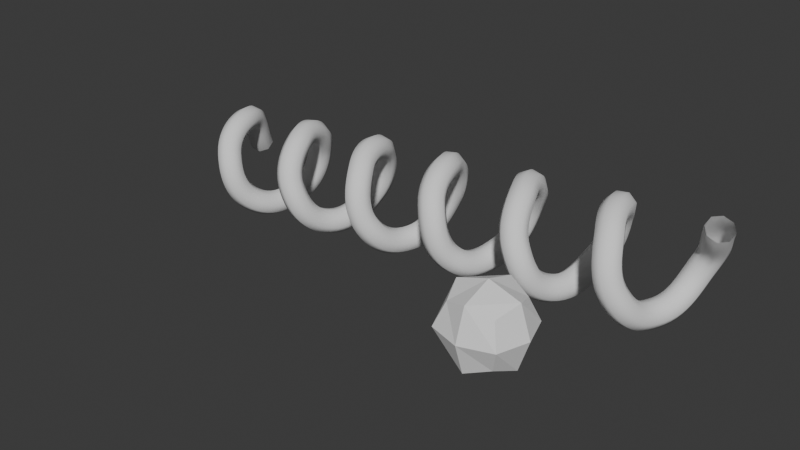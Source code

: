 # Source: Breathfang_s_Nodes.blend  (saved by Blender 4.2.67; exported with 4.5.12 LTS)
import bpy
from mathutils import Matrix  # noqa: F401  (used for matrix-valued properties, if any)

bpy.ops.wm.read_factory_settings(use_empty=True)
scene = bpy.context.scene
scene.name = 'Scene'

# ---- collections
col_collection = bpy.data.collections.new('Collection'); scene.collection.children.link(col_collection)

# ---- node groups
ng_subdivision_surface = bpy.data.node_groups.new('Subdivision Surface', 'GeometryNodeTree')
_s = ng_subdivision_surface.interface.new_socket(name='Output', in_out='OUTPUT', socket_type='NodeSocketGeometry')
_s = ng_subdivision_surface.interface.new_socket(name='Mesh', in_out='INPUT', socket_type='NodeSocketGeometry')
_s = ng_subdivision_surface.interface.new_socket(name='Boundary Smooth', in_out='INPUT', socket_type='NodeSocketMenu')
_s.default_value = 'All'
_s = ng_subdivision_surface.interface.new_socket(name='UV Smooth', in_out='INPUT', socket_type='NodeSocketMenu')
_s.default_value = 'Keep Boundaries'
_s = ng_subdivision_surface.interface.new_socket(name='Subdivisions', in_out='INPUT', socket_type='NodeSocketInt')
_s.default_value = 1
_s.min_value = 0
_s.max_value = 6
_s = ng_subdivision_surface.interface.new_socket(name='Edge Crease', in_out='INPUT', socket_type='NodeSocketFloat')
_s.subtype = 'FACTOR'
_s.min_value = 0.0
_s.max_value = 1.0
_s = ng_subdivision_surface.interface.new_socket(name='Vertex Crease', in_out='INPUT', socket_type='NodeSocketFloat')
_s.subtype = 'FACTOR'
_s.min_value = 0.0
_s.max_value = 1.0
_N = ng_subdivision_surface.nodes; _L = ng_subdivision_surface.links
n0 = _N.new('NodeGroupOutput'); n0.name = 'Group Output'; n0.location = (1001, -19)
n1 = _N.new('NodeGroupInput'); n1.name = 'Group Input'; n1.location = (-785, -86)
n2 = _N.new('GeometryNodeMenuSwitch'); n2.name = 'Menu Switch'; n2.location = (-481, 105)
n2.enum_items.clear()
_it = n2.enum_items.new('All')
_it = n2.enum_items.new('Keep Corners')
n2.enum_definition.enum_definition.enum_definition.enum_definition.data_type = 'INT'
n2.enum_definition.enum_definition.enum_definition.data_type = 'INT'
n2.enum_definition.enum_definition.data_type = 'INT'
n2.enum_definition.data_type = 'INT'
n2.data_type = 'INT'
n2.inputs[1].default_value = 0
n2.inputs[2].default_value = 1
n3 = _N.new('GeometryNodeSubdivisionSurface'); n3.name = 'Subdivision Surface.001'; n3.location = (-121, 86)
n3.inputs[4].default_value = False
n4 = _N.new('GeometryNodeSubdivisionSurface'); n4.name = 'Subdivision Surface.002'; n4.location = (-121, -142)
n4.boundary_smooth = 'PRESERVE_CORNERS'
n4.inputs[4].default_value = False
n5 = _N.new('NodeReroute'); n5.name = 'Reroute'; n5.location = (-204, -153)
n5.width = 16
n5.socket_idname = 'NodeSocketInt'
n6 = _N.new('NodeReroute'); n6.name = 'Reroute.001'; n6.location = (-240, -110)
n6.width = 16
n6.socket_idname = 'NodeSocketGeometry'
n7 = _N.new('NodeReroute'); n7.name = 'Reroute.002'; n7.location = (-221, -172)
n7.width = 16
n7.socket_idname = 'NodeSocketFloatFactor'
n8 = _N.new('NodeReroute'); n8.name = 'Reroute.003'; n8.location = (-206, -204)
n8.width = 16
n8.socket_idname = 'NodeSocketFloatFactor'
n9 = _N.new('GeometryNodeSubdivisionSurface'); n9.name = 'Subdivision Surface.003'; n9.location = (-121, 1980)
n9.uv_smooth = 'NONE'
n9.inputs[4].default_value = False
n10 = _N.new('GeometryNodeSubdivisionSurface'); n10.name = 'Subdivision Surface.004'; n10.location = (-121, 1751)
n10.uv_smooth = 'NONE'
n10.boundary_smooth = 'PRESERVE_CORNERS'
n10.inputs[4].default_value = False
n11 = _N.new('GeometryNodeSubdivisionSurface'); n11.name = 'Subdivision Surface.005'; n11.location = (-121, 1504)
n11.uv_smooth = 'PRESERVE_CORNERS'
n11.inputs[4].default_value = False
n12 = _N.new('GeometryNodeSubdivisionSurface'); n12.name = 'Subdivision Surface.006'; n12.location = (-121, 1275)
n12.uv_smooth = 'PRESERVE_CORNERS'
n12.boundary_smooth = 'PRESERVE_CORNERS'
n12.inputs[4].default_value = False
n13 = _N.new('GeometryNodeSubdivisionSurface'); n13.name = 'Subdivision Surface.007'; n13.location = (-121, 997)
n13.uv_smooth = 'PRESERVE_CORNERS_AND_JUNCTIONS'
n13.inputs[4].default_value = False
n14 = _N.new('GeometryNodeSubdivisionSurface'); n14.name = 'Subdivision Surface.008'; n14.location = (-121, 768)
n14.uv_smooth = 'PRESERVE_CORNERS_AND_JUNCTIONS'
n14.boundary_smooth = 'PRESERVE_CORNERS'
n14.inputs[4].default_value = False
n15 = _N.new('GeometryNodeSubdivisionSurface'); n15.name = 'Subdivision Surface.009'; n15.location = (-121, 541)
n15.uv_smooth = 'PRESERVE_CORNERS_JUNCTIONS_AND_CONCAVE'
n15.inputs[4].default_value = False
n16 = _N.new('GeometryNodeSubdivisionSurface'); n16.name = 'Subdivision Surface.010'; n16.location = (-121, 313)
n16.uv_smooth = 'PRESERVE_CORNERS_JUNCTIONS_AND_CONCAVE'
n16.boundary_smooth = 'PRESERVE_CORNERS'
n16.inputs[4].default_value = False
n17 = _N.new('GeometryNodeSubdivisionSurface'); n17.name = 'Subdivision Surface.011'; n17.location = (-121, -357)
n17.uv_smooth = 'SMOOTH_ALL'
n17.inputs[4].default_value = False
n18 = _N.new('GeometryNodeSubdivisionSurface'); n18.name = 'Subdivision Surface.012'; n18.location = (-121, -586)
n18.uv_smooth = 'SMOOTH_ALL'
n18.boundary_smooth = 'PRESERVE_CORNERS'
n18.inputs[4].default_value = False
n19 = _N.new('NodeReroute'); n19.name = 'Reroute.004'; n19.location = (-229, -592)
n19.width = 16
n19.socket_idname = 'NodeSocketInt'
n20 = _N.new('NodeReroute'); n20.name = 'Reroute.005'; n20.location = (-188, -543)
n20.width = 16
n20.socket_idname = 'NodeSocketGeometry'
n21 = _N.new('NodeReroute'); n21.name = 'Reroute.006'; n21.location = (-206, -617)
n21.width = 16
n21.socket_idname = 'NodeSocketFloatFactor'
n22 = _N.new('NodeReroute'); n22.name = 'Reroute.007'; n22.location = (-236, -665)
n22.width = 16
n22.socket_idname = 'NodeSocketFloatFactor'
n23 = _N.new('NodeReroute'); n23.name = 'Reroute.008'; n23.location = (-204, 306)
n23.width = 16
n23.socket_idname = 'NodeSocketInt'
n24 = _N.new('NodeReroute'); n24.name = 'Reroute.009'; n24.location = (-228, 363)
n24.width = 16
n24.socket_idname = 'NodeSocketGeometry'
n25 = _N.new('NodeReroute'); n25.name = 'Reroute.010'; n25.location = (-215, 284)
n25.width = 16
n25.socket_idname = 'NodeSocketFloatFactor'
n26 = _N.new('NodeReroute'); n26.name = 'Reroute.011'; n26.location = (-206, 256)
n26.width = 16
n26.socket_idname = 'NodeSocketFloatFactor'
n27 = _N.new('NodeReroute'); n27.name = 'Reroute.012'; n27.location = (-204, 1756)
n27.width = 16
n27.socket_idname = 'NodeSocketInt'
n28 = _N.new('NodeReroute'); n28.name = 'Reroute.013'; n28.location = (-223, 1808)
n28.width = 16
n28.socket_idname = 'NodeSocketGeometry'
n29 = _N.new('NodeReroute'); n29.name = 'Reroute.014'; n29.location = (-213, 1723)
n29.width = 16
n29.socket_idname = 'NodeSocketFloatFactor'
n30 = _N.new('NodeReroute'); n30.name = 'Reroute.015'; n30.location = (-189, 1645)
n30.width = 16
n30.socket_idname = 'NodeSocketFloatFactor'
n31 = _N.new('NodeReroute'); n31.name = 'Reroute.016'; n31.location = (-204, 1312)
n31.width = 16
n31.socket_idname = 'NodeSocketInt'
n32 = _N.new('NodeReroute'); n32.name = 'Reroute.017'; n32.location = (-223, 1364)
n32.width = 16
n32.socket_idname = 'NodeSocketGeometry'
n33 = _N.new('NodeReroute'); n33.name = 'Reroute.018'; n33.location = (-214, 1284)
n33.width = 16
n33.socket_idname = 'NodeSocketFloatFactor'
n34 = _N.new('NodeReroute'); n34.name = 'Reroute.019'; n34.location = (-195, 1207)
n34.width = 16
n34.socket_idname = 'NodeSocketFloatFactor'
n35 = _N.new('NodeReroute'); n35.name = 'Reroute.020'; n35.location = (-204, 757)
n35.width = 16
n35.socket_idname = 'NodeSocketInt'
n36 = _N.new('NodeReroute'); n36.name = 'Reroute.021'; n36.location = (-223, 811)
n36.width = 16
n36.socket_idname = 'NodeSocketGeometry'
n37 = _N.new('NodeReroute'); n37.name = 'Reroute.022'; n37.location = (-215, 737)
n37.width = 16
n37.socket_idname = 'NodeSocketFloatFactor'
n38 = _N.new('NodeReroute'); n38.name = 'Reroute.023'; n38.location = (-206, 707)
n38.width = 16
n38.socket_idname = 'NodeSocketFloatFactor'
n39 = _N.new('GeometryNodeMenuSwitch'); n39.name = 'Menu Switch.006'; n39.location = (564, 23)
n39.enum_items.clear()
_it = n39.enum_items.new('None')
_it = n39.enum_items.new('Keep Corners')
_it = n39.enum_items.new('Keep Corners, Junctions')
_it = n39.enum_items.new('Keep Corners, Junctions, Concave')
_it = n39.enum_items.new('Keep Boundaries')
_it = n39.enum_items.new('All')
n40 = _N.new('GeometryNodeIndexSwitch'); n40.name = 'Index Switch'; n40.location = (119, -95)
n41 = _N.new('GeometryNodeIndexSwitch'); n41.name = 'Index Switch.001'; n41.location = (132, 432)
n42 = _N.new('GeometryNodeIndexSwitch'); n42.name = 'Index Switch.002'; n42.location = (125, 910)
n43 = _N.new('GeometryNodeIndexSwitch'); n43.name = 'Index Switch.003'; n43.location = (152, 1444)
n44 = _N.new('GeometryNodeIndexSwitch'); n44.name = 'Index Switch.004'; n44.location = (163, 1865)
n45 = _N.new('GeometryNodeIndexSwitch'); n45.name = 'Index Switch.005'; n45.location = (117, -447)
n46 = _N.new('ShaderNodeClamp'); n46.name = 'Clamp'; n46.location = (-146, 86)
n46.inputs[2].default_value = 11.0
n47 = _N.new('ShaderNodeClamp'); n47.name = 'Clamp.001'; n47.location = (-146, -142)
n47.inputs[2].default_value = 11.0
n48 = _N.new('ShaderNodeClamp'); n48.name = 'Clamp.002'; n48.location = (-146, 1980)
n48.inputs[2].default_value = 11.0
n49 = _N.new('ShaderNodeClamp'); n49.name = 'Clamp.003'; n49.location = (-146, 1751)
n49.inputs[2].default_value = 11.0
n50 = _N.new('ShaderNodeClamp'); n50.name = 'Clamp.004'; n50.location = (-146, 1504)
n50.inputs[2].default_value = 11.0
n51 = _N.new('ShaderNodeClamp'); n51.name = 'Clamp.005'; n51.location = (-146, 1275)
n51.inputs[2].default_value = 11.0
n52 = _N.new('ShaderNodeClamp'); n52.name = 'Clamp.006'; n52.location = (-146, 997)
n52.inputs[2].default_value = 11.0
n53 = _N.new('ShaderNodeClamp'); n53.name = 'Clamp.007'; n53.location = (-146, 768)
n53.inputs[2].default_value = 11.0
n54 = _N.new('ShaderNodeClamp'); n54.name = 'Clamp.008'; n54.location = (-146, 541)
n54.inputs[2].default_value = 11.0
n55 = _N.new('ShaderNodeClamp'); n55.name = 'Clamp.009'; n55.location = (-146, 313)
n55.inputs[2].default_value = 11.0
n56 = _N.new('ShaderNodeClamp'); n56.name = 'Clamp.010'; n56.location = (-146, -357)
n56.inputs[2].default_value = 11.0
n57 = _N.new('ShaderNodeClamp'); n57.name = 'Clamp.011'; n57.location = (-146, -586)
n57.inputs[2].default_value = 11.0
_L.new(n1.outputs[1], n2.inputs[0])
_L.new(n6.outputs[0], n3.inputs[0])
_L.new(n6.outputs[0], n4.inputs[0])
_L.new(n1.outputs[3], n5.inputs[0])
_L.new(n1.outputs[0], n6.inputs[0])
_L.new(n7.outputs[0], n3.inputs[2])
_L.new(n7.outputs[0], n4.inputs[2])
_L.new(n8.outputs[0], n4.inputs[3])
_L.new(n8.outputs[0], n3.inputs[3])
_L.new(n1.outputs[4], n7.inputs[0])
_L.new(n1.outputs[5], n8.inputs[0])
_L.new(n24.outputs[0], n15.inputs[0])
_L.new(n24.outputs[0], n16.inputs[0])
_L.new(n5.outputs[0], n23.inputs[0])
_L.new(n23.outputs[0], n35.inputs[0])
_L.new(n35.outputs[0], n31.inputs[0])
_L.new(n36.outputs[0], n13.inputs[0])
_L.new(n36.outputs[0], n14.inputs[0])
_L.new(n32.outputs[0], n11.inputs[0])
_L.new(n32.outputs[0], n12.inputs[0])
_L.new(n36.outputs[0], n32.inputs[0])
_L.new(n24.outputs[0], n36.inputs[0])
_L.new(n6.outputs[0], n24.inputs[0])
_L.new(n32.outputs[0], n28.inputs[0])
_L.new(n28.outputs[0], n9.inputs[0])
_L.new(n28.outputs[0], n10.inputs[0])
_L.new(n31.outputs[0], n27.inputs[0])
_L.new(n7.outputs[0], n21.inputs[0])
_L.new(n21.outputs[0], n18.inputs[2])
_L.new(n7.outputs[0], n25.inputs[0])
_L.new(n25.outputs[0], n16.inputs[2])
_L.new(n25.outputs[0], n37.inputs[0])
_L.new(n37.outputs[0], n14.inputs[2])
_L.new(n37.outputs[0], n33.inputs[0])
_L.new(n33.outputs[0], n11.inputs[2])
_L.new(n33.outputs[0], n12.inputs[2])
_L.new(n33.outputs[0], n29.inputs[0])
_L.new(n29.outputs[0], n9.inputs[2])
_L.new(n29.outputs[0], n10.inputs[2])
_L.new(n20.outputs[0], n17.inputs[0])
_L.new(n20.outputs[0], n18.inputs[0])
_L.new(n5.outputs[0], n19.inputs[0])
_L.new(n6.outputs[0], n20.inputs[0])
_L.new(n8.outputs[0], n22.inputs[0])
_L.new(n21.outputs[0], n17.inputs[2])
_L.new(n22.outputs[0], n17.inputs[3])
_L.new(n22.outputs[0], n18.inputs[3])
_L.new(n26.outputs[0], n16.inputs[3])
_L.new(n26.outputs[0], n15.inputs[3])
_L.new(n25.outputs[0], n15.inputs[2])
_L.new(n8.outputs[0], n26.inputs[0])
_L.new(n26.outputs[0], n38.inputs[0])
_L.new(n38.outputs[0], n14.inputs[3])
_L.new(n38.outputs[0], n13.inputs[3])
_L.new(n37.outputs[0], n13.inputs[2])
_L.new(n38.outputs[0], n34.inputs[0])
_L.new(n34.outputs[0], n12.inputs[3])
_L.new(n34.outputs[0], n11.inputs[3])
_L.new(n34.outputs[0], n30.inputs[0])
_L.new(n30.outputs[0], n10.inputs[3])
_L.new(n30.outputs[0], n9.inputs[3])
_L.new(n4.outputs[0], n40.inputs[2])
_L.new(n3.outputs[0], n40.inputs[1])
_L.new(n2.outputs[0], n40.inputs[0])
_L.new(n16.outputs[0], n41.inputs[2])
_L.new(n15.outputs[0], n41.inputs[1])
_L.new(n14.outputs[0], n42.inputs[2])
_L.new(n13.outputs[0], n42.inputs[1])
_L.new(n12.outputs[0], n43.inputs[2])
_L.new(n11.outputs[0], n43.inputs[1])
_L.new(n10.outputs[0], n44.inputs[2])
_L.new(n9.outputs[0], n44.inputs[1])
_L.new(n44.outputs[0], n39.inputs[1])
_L.new(n43.outputs[0], n39.inputs[2])
_L.new(n42.outputs[0], n39.inputs[3])
_L.new(n41.outputs[0], n39.inputs[4])
_L.new(n40.outputs[0], n39.inputs[5])
_L.new(n17.outputs[0], n45.inputs[1])
_L.new(n18.outputs[0], n45.inputs[2])
_L.new(n45.outputs[0], n39.inputs[6])
_L.new(n2.outputs[0], n45.inputs[0])
_L.new(n2.outputs[0], n41.inputs[0])
_L.new(n2.outputs[0], n42.inputs[0])
_L.new(n2.outputs[0], n43.inputs[0])
_L.new(n2.outputs[0], n44.inputs[0])
_L.new(n39.outputs[0], n0.inputs[0])
_L.new(n1.outputs[2], n39.inputs[0])
_L.new(n46.outputs[0], n3.inputs[1])
_L.new(n47.outputs[0], n4.inputs[1])
_L.new(n48.outputs[0], n9.inputs[1])
_L.new(n49.outputs[0], n10.inputs[1])
_L.new(n50.outputs[0], n11.inputs[1])
_L.new(n51.outputs[0], n12.inputs[1])
_L.new(n52.outputs[0], n13.inputs[1])
_L.new(n53.outputs[0], n14.inputs[1])
_L.new(n54.outputs[0], n15.inputs[1])
_L.new(n55.outputs[0], n16.inputs[1])
_L.new(n56.outputs[0], n17.inputs[1])
_L.new(n57.outputs[0], n18.inputs[1])
n0.is_active_output = True
ng_geosubdivision_surface = bpy.data.node_groups.new('GeoSubdivision Surface', 'GeometryNodeTree')
_s = ng_geosubdivision_surface.interface.new_socket(name='Geometry', in_out='OUTPUT', socket_type='NodeSocketGeometry')
_s = ng_geosubdivision_surface.interface.new_socket(name='Geometry', in_out='INPUT', socket_type='NodeSocketGeometry')
_s = ng_geosubdivision_surface.interface.new_socket(name='Subdivisions', in_out='INPUT', socket_type='NodeSocketInt')
_s.default_value = 1
_s.min_value = 0
_s.max_value = 6
_s = ng_geosubdivision_surface.interface.new_socket(name='Catmull-Clark Factor', in_out='INPUT', socket_type='NodeSocketFloat')
_s.subtype = 'FACTOR'
_s.default_value = 1.0
_s.min_value = 0.0
_s.max_value = 1.0
_s = ng_geosubdivision_surface.interface.new_socket(name='Boundary Smooth', in_out='INPUT', socket_type='NodeSocketMenu')
_s.default_value = 'All'
_s = ng_geosubdivision_surface.interface.new_socket(name='UV Smooth', in_out='INPUT', socket_type='NodeSocketMenu')
_s.default_value = 'Keep Boundaries'
_s = ng_geosubdivision_surface.interface.new_socket(name='Crease Vert Factor', in_out='INPUT', socket_type='NodeSocketFloat')
_s.subtype = 'FACTOR'
_s.default_value = 1.0
_s.min_value = 0.0
_s.max_value = 1.0
_s = ng_geosubdivision_surface.interface.new_socket(name='Crease Edge Factor', in_out='INPUT', socket_type='NodeSocketFloat')
_s.subtype = 'FACTOR'
_s.default_value = 1.0
_s.min_value = 0.0
_s.max_value = 1.0
ng_geosubdivision_surface.is_modifier = True
_N = ng_geosubdivision_surface.nodes; _L = ng_geosubdivision_surface.links
n0 = _N.new('NodeGroupInput'); n0.name = 'Group Input'; n0.location = (-412, 17)
n1 = _N.new('NodeGroupOutput'); n1.name = 'Group Output'; n1.location = (624, -75)
n2 = _N.new('GeometryNodeCaptureAttribute'); n2.name = 'Capture Attribute'; n2.location = (-140, 9)
n2.capture_items.clear()
n3 = _N.new('GeometryNodeInputPosition'); n3.name = 'Position'; n3.location = (-411, -187)
n4 = _N.new('ShaderNodeMix'); n4.name = 'Mix'; n4.location = (126, -232)
n4.data_type = 'VECTOR'
n4.clamp_factor = False
n5 = _N.new('GeometryNodeSetPosition'); n5.name = 'Set Position'; n5.location = (392, -82)
n6 = _N.new('NodeReroute'); n6.name = 'Reroute'; n6.location = (35, 52)
n6.width = 16
n6.socket_idname = 'NodeSocketInt'
n7 = _N.new('NodeReroute'); n7.name = 'Reroute.001'; n7.location = (-166, 46)
n7.width = 16
n7.socket_idname = 'NodeSocketInt'
n8 = _N.new('GeometryNodeGroup'); n8.name = 'Group'; n8.location = (154, 7)
n8.label = 'Subdivision Surface Type'
n8.node_tree = ng_subdivision_surface
n9 = _N.new('GeometryNodeInputNamedAttribute'); n9.name = 'Named Attribute'; n9.location = (29, -39)
n9.label = 'crease_vert'
n9.inputs[0].default_value = 'crease_vert'
n10 = _N.new('GeometryNodeInputNamedAttribute'); n10.name = 'Named Attribute.001'; n10.location = (29, -179)
n10.label = 'crease_edge'
n10.inputs[0].default_value = 'crease_edge'
n11 = _N.new('NodeFrame'); n11.name = 'Frame'; n11.location = (-441, -287)
n11.label = 'Edge and Verticle Creases'
n11.width = 198
n12 = _N.new('ShaderNodeMath'); n12.name = 'Math'; n12.location = (-166, -319)
n12.operation = 'MULTIPLY'
n13 = _N.new('ShaderNodeMath'); n13.name = 'Math.001'; n13.location = (-166, -493)
n13.operation = 'MULTIPLY'
n9.parent = n11
n10.parent = n11
_L.new(n0.outputs[0], n2.inputs[0])
_L.new(n3.outputs[0], n2.inputs[1])
_L.new(n2.outputs[1], n4.inputs[4])
_L.new(n3.outputs[0], n4.inputs[5])
_L.new(n4.outputs[1], n5.inputs[2])
_L.new(n5.outputs[0], n1.inputs[0])
_L.new(n0.outputs[2], n4.inputs[0])
_L.new(n7.outputs[0], n6.inputs[0])
_L.new(n0.outputs[1], n7.inputs[0])
_L.new(n0.outputs[3], n8.inputs[1])
_L.new(n2.outputs[0], n8.inputs[0])
_L.new(n6.outputs[0], n8.inputs[3])
_L.new(n8.outputs[0], n5.inputs[0])
_L.new(n13.outputs[0], n8.inputs[4])
_L.new(n12.outputs[0], n8.inputs[5])
_L.new(n9.outputs[0], n12.inputs[0])
_L.new(n10.outputs[0], n13.inputs[0])
_L.new(n0.outputs[5], n12.inputs[1])
_L.new(n0.outputs[6], n13.inputs[1])
_L.new(n0.outputs[4], n8.inputs[2])
n1.is_active_output = True
ng_geocurveconvert = bpy.data.node_groups.new('GeoCurveConvert', 'GeometryNodeTree')
_s = ng_geocurveconvert.interface.new_socket(name='Curve', in_out='OUTPUT', socket_type='NodeSocketGeometry')
_s = ng_geocurveconvert.interface.new_socket(name='Convert to', in_out='INPUT', socket_type='NodeSocketMenu')
_s.default_value = 'Bézier'
_s = ng_geocurveconvert.interface.new_socket(name='Curve', in_out='INPUT', socket_type='NodeSocketGeometry')
_N = ng_geocurveconvert.nodes; _L = ng_geocurveconvert.links
n0 = _N.new('NodeGroupOutput'); n0.name = 'Group Output'; n0.location = (649, 41)
n1 = _N.new('NodeGroupInput'); n1.name = 'Group Input'; n1.location = (-501, -29)
n2 = _N.new('GeometryNodeCurveSplineType'); n2.name = 'Set Spline Type'; n2.location = (-95, -4)
n3 = _N.new('GeometryNodeCurveSetHandles'); n3.name = 'Set Handle Type'; n3.location = (121, 170)
n4 = _N.new('GeometryNodeCurveSplineType'); n4.name = 'Set Spline Type.001'; n4.location = (-95, 155)
n4.spline_type = 'BEZIER'
n5 = _N.new('GeometryNodeCurveSplineType'); n5.name = 'Set Spline Type.002'; n5.location = (-95, -165)
n5.spline_type = 'NURBS'
n6 = _N.new('GeometryNodeCurveSplineType'); n6.name = 'Set Spline Type.003'; n6.location = (-95, -313)
n6.spline_type = 'CATMULL_ROM'
n7 = _N.new('GeometryNodeMenuSwitch'); n7.name = 'Menu Switch'; n7.location = (392, 79)
n7.enum_items.clear()
_it = n7.enum_items.new('Bézier')
_it = n7.enum_items.new('Poly')
_it = n7.enum_items.new('NURBS')
_it = n7.enum_items.new('Catmull Rom')
n8 = _N.new('NodeReroute'); n8.name = 'Reroute'; n8.location = (-234, -54)
n8.width = 16
n8.socket_idname = 'NodeSocketGeometry'
_L.new(n8.outputs[0], n2.inputs[0])
_L.new(n4.outputs[0], n3.inputs[0])
_L.new(n8.outputs[0], n4.inputs[0])
_L.new(n8.outputs[0], n5.inputs[0])
_L.new(n8.outputs[0], n6.inputs[0])
_L.new(n3.outputs[0], n7.inputs[1])
_L.new(n7.outputs[0], n0.inputs[0])
_L.new(n2.outputs[0], n7.inputs[2])
_L.new(n5.outputs[0], n7.inputs[3])
_L.new(n6.outputs[0], n7.inputs[4])
_L.new(n1.outputs[1], n8.inputs[0])
_L.new(n1.outputs[0], n7.inputs[0])
n0.is_active_output = True
ng_geospiral = bpy.data.node_groups.new('GeoSpiral', 'GeometryNodeTree')
_s = ng_geospiral.interface.new_socket(name='Geometry', in_out='OUTPUT', socket_type='NodeSocketGeometry')
ng_geospiral.interface.new_panel('Spiral Config')
_s = ng_geospiral.interface.new_socket(name='Height', in_out='INPUT', socket_type='NodeSocketFloat')
_s.subtype = 'DISTANCE'
_s.default_value = 1.0
_s.min_value = 0.0
_s = ng_geospiral.interface.new_socket(name='Spiral Gap', in_out='INPUT', socket_type='NodeSocketFloat')
_s.subtype = 'DISTANCE'
_s.default_value = 2.0
_s.min_value = 0.0
_s.max_value = 1e+04
_s = ng_geospiral.interface.new_socket(name='Divides', in_out='INPUT', socket_type='NodeSocketInt')
_s.default_value = 10
_s.min_value = 1
_s.max_value = 100
_s = ng_geospiral.interface.new_socket(name='Diameter', in_out='INPUT', socket_type='NodeSocketFloat')
_s.subtype = 'DISTANCE'
_s.default_value = 1.0
_s.min_value = 0.0
_s = ng_geospiral.interface.new_socket(name='Shade Smooth', in_out='INPUT', socket_type='NodeSocketBool')
_s.default_value = True
ng_geospiral.interface.new_panel('Profiles')
_s = ng_geospiral.interface.new_socket(name='Resolution', in_out='INPUT', socket_type='NodeSocketInt')
_s.default_value = 8
_s.min_value = 3
_s = ng_geospiral.interface.new_socket(name='Fill Caps', in_out='INPUT', socket_type='NodeSocketBool')
ng_geospiral.is_modifier = True
_N = ng_geospiral.nodes; _L = ng_geospiral.links
n0 = _N.new('NodeGroupInput'); n0.name = 'Group Input'; n0.location = (-688, -29)
n1 = _N.new('NodeGroupOutput'); n1.name = 'Group Output'; n1.location = (2256, -157)
n2 = _N.new('GeometryNodeCurvePrimitiveLine'); n2.name = 'Curve Line'; n2.location = (123, 196)
n3 = _N.new('GeometryNodeResampleCurve'); n3.name = 'Resample Curve'; n3.location = (316, 72)
n3.keep_last_segment = False
n4 = _N.new('GeometryNodeSetPosition'); n4.name = 'Set Position'; n4.location = (861, -9)
n5 = _N.new('ShaderNodeCombineXYZ'); n5.name = 'Combine XYZ'; n5.location = (1102, -72)
n6 = _N.new('ShaderNodeMath'); n6.name = 'Math'; n6.location = (759, -39)
n6.operation = 'COSINE'
n7 = _N.new('ShaderNodeMath'); n7.name = 'Math.001'; n7.location = (760, -201)
n7.operation = 'SINE'
n8 = _N.new('GeometryNodeInputPosition'); n8.name = 'Position'; n8.location = (29, -135)
n9 = _N.new('ShaderNodeSeparateXYZ'); n9.name = 'Separate XYZ'; n9.location = (274, -144)
n10 = _N.new('ShaderNodeCombineXYZ'); n10.name = 'Combine XYZ.001'; n10.location = (-96, 125)
n10.inputs[2].default_value = 1.0
n11 = _N.new('NodeFrame'); n11.name = 'Frame'; n11.location = (-667, -276)
n11.label = 'Math Nodes'
n11.width = 1271
n12 = _N.new('GeometryNodeGroup'); n12.name = 'Group'; n12.location = (1045, -17)
n12.node_tree = ng_geocurveconvert
n12.inputs[0].default_value = 'Bézier'
n13 = _N.new('GeometryNodeCurveToMesh'); n13.name = 'Curve to Mesh'; n13.location = (1271, -68)
n14 = _N.new('GeometryNodeCurvePrimitiveCircle'); n14.name = 'Curve Circle'; n14.location = (1020, -185)
n15 = _N.new('GeometryNodeSetShadeSmooth'); n15.name = 'Set Shade Smooth'; n15.location = (1981, -216)
n16 = _N.new('ShaderNodeMath'); n16.name = 'Math.002'; n16.location = (485, -145)
n16.operation = 'MULTIPLY'
n17 = _N.new('GeometryNodeMergeByDistance'); n17.name = 'Merge by Distance'; n17.location = (1514, -129)
n17.inputs[2].default_value = 1e-06
n18 = _N.new('GeometryNodeIndexSwitch'); n18.name = 'Index Switch'; n18.location = (1752, 15)
n19 = _N.new('NodeReroute'); n19.name = 'Reroute'; n19.location = (1182, -170)
n19.width = 16
n19.socket_idname = 'NodeSocketBool'
n20 = _N.new('NodeReroute'); n20.name = 'Reroute.001'; n20.location = (1284, -25)
n20.width = 16
n20.socket_idname = 'NodeSocketBool'
n21 = _N.new('GeometryNodeInputNamedAttribute'); n21.name = 'Named Attribute'; n21.location = (1246, -68)
n21.inputs[0].default_value = 'radius'
n22 = _N.new('GeometryNodeSwitch'); n22.name = 'Switch'; n22.location = (1246, -68)
n22.input_type = 'FLOAT'
n22.inputs[1].default_value = 1.0
n5.parent = n11
n6.parent = n11
n7.parent = n11
n8.parent = n11
n9.parent = n11
n16.parent = n11
_L.new(n2.outputs[0], n3.inputs[0])
_L.new(n3.outputs[0], n4.inputs[0])
_L.new(n6.outputs[0], n5.inputs[1])
_L.new(n7.outputs[0], n5.inputs[2])
_L.new(n8.outputs[0], n9.inputs[0])
_L.new(n5.outputs[0], n4.inputs[3])
_L.new(n0.outputs[2], n3.inputs[2])
_L.new(n10.outputs[0], n2.inputs[1])
_L.new(n0.outputs[0], n10.inputs[0])
_L.new(n15.outputs[0], n1.inputs[0])
_L.new(n4.outputs[0], n12.inputs[1])
_L.new(n12.outputs[0], n13.inputs[0])
_L.new(n14.outputs[0], n13.inputs[1])
_L.new(n0.outputs[5], n14.inputs[0])
_L.new(n0.outputs[3], n14.inputs[4])
_L.new(n19.outputs[0], n13.inputs[3])
_L.new(n18.outputs[0], n15.inputs[0])
_L.new(n0.outputs[4], n15.inputs[2])
_L.new(n9.outputs[0], n16.inputs[0])
_L.new(n16.outputs[0], n6.inputs[0])
_L.new(n16.outputs[0], n7.inputs[0])
_L.new(n0.outputs[1], n16.inputs[1])
_L.new(n13.outputs[0], n18.inputs[1])
_L.new(n13.outputs[0], n17.inputs[0])
_L.new(n17.outputs[0], n18.inputs[2])
_L.new(n0.outputs[6], n19.inputs[0])
_L.new(n20.outputs[0], n18.inputs[0])
_L.new(n19.outputs[0], n20.inputs[0])
_L.new(n21.outputs[1], n22.inputs[0])
_L.new(n21.outputs[0], n22.inputs[2])
_L.new(n22.outputs[0], n13.inputs[2])
n1.is_active_output = True

# ---- world
world_world = bpy.data.worlds.new('World'); scene.world = world_world
world_world.use_nodes = True; world_world.node_tree.nodes.clear()
_N = world_world.node_tree.nodes; _L = world_world.node_tree.links
n0 = _N.new('ShaderNodeOutputWorld'); n0.name = 'World Output'; n0.location = (300, 300)
n1 = _N.new('ShaderNodeBackground'); n1.name = 'Background'; n1.location = (10, 300)
n1.inputs[0].default_value = (0.05088, 0.05088, 0.05088, 1.0)
_L.new(n1.outputs[0], n0.inputs[0])
n0.is_active_output = True
world_world.color = (0.05088, 0.05088, 0.05088)
world_world.sun_shadow_jitter_overblur = 0.0

# ---- meshes
me_cube_003 = bpy.data.meshes.new('Cube.003')
me_cube_003.from_pydata([(-1.0, -1.0, -1.0), (-1.0, -1.0, 1.0), (-1.0, 1.0, -1.0), (-1.0, 1.0, 1.0), (1.0, -1.0, -1.0), (1.0, -1.0, 1.0), (1.0, 1.0, -1.0), (1.0, 1.0, 1.0)], [], [(0, 1, 3, 2), (2, 3, 7, 6), (6, 7, 5, 4), (4, 5, 1, 0), (2, 6, 4, 0), (7, 3, 1, 5)])
_uv = me_cube_003.uv_layers.new(name='UVMap')
_uv.uv.foreach_set('vector', [0.375, 0.0, 0.625, 0.0, 0.625, 0.25, 0.375, 0.25, 0.375, 0.25, 0.625, 0.25, 0.625, 0.5, 0.375, 0.5, 0.375, 0.5, 0.625, 0.5, 0.625, 0.75, 0.375, 0.75, 0.375, 0.75, 0.625, 0.75, 0.625, 1.0, 0.375, 1.0, 0.125, 0.5, 0.375, 0.5, 0.375, 0.75, 0.125, 0.75, 0.625, 0.5, 0.875, 0.5, 0.875, 0.75, 0.625, 0.75])
me_cube_003.update()
me_plane_002 = bpy.data.meshes.new('Plane.002')
me_plane_002.from_pydata([(-5.0, -5.0, 0.0), (5.0, -5.0, 0.0), (-5.0, 5.0, 0.0), (5.0, 5.0, 0.0)], [], [(0, 1, 3, 2)])
_uv = me_plane_002.uv_layers.new(name='UVMap')
_uv.uv.foreach_set('vector', [0.0, 0.0, 1.0, 0.0, 1.0, 1.0, 0.0, 1.0])
me_plane_002.update()

# ---- objects
ob_cube = bpy.data.objects.new('Cube', me_cube_003)
ob_plane = bpy.data.objects.new('Plane', me_plane_002)

# ---- transforms, parenting, visibility, modifiers, constraints
ob_cube.location = (0.0, -2.51, 0.0)
_m = ob_cube.modifiers.new('GeometryNodes', 'NODES')
_m.node_group = ng_geosubdivision_surface
_gi = [s.identifier for s in ng_geosubdivision_surface.interface.items_tree if s.item_type == 'SOCKET' and s.in_out == 'INPUT']
_m[_gi[3]] = 0  # Boundary Smooth
_m[_gi[4]] = 4  # UV Smooth
ob_plane.location = (-9.816, 0.0, 0.0)
_m = ob_plane.modifiers.new('GeometryNodes', 'NODES')
_m.node_group = ng_geospiral
_gi = [s.identifier for s in ng_geospiral.interface.items_tree if s.item_type == 'SOCKET' and s.in_out == 'INPUT']
_m[_gi[0]] = 12.96  # Height
_m[_gi[1]] = 3.0  # Spiral Gap
_m[_gi[2]] = 30  # Divides
_m[_gi[3]] = 0.3  # Diameter

# ---- collection membership
col_collection.objects.link(ob_cube)
col_collection.objects.link(ob_plane)

# ---- scene / render settings (as saved in the file)
scene.frame_start = 1; scene.frame_end = 250; scene.frame_set(1)
scene.render.engine = 'BLENDER_EEVEE_NEXT'
bpy.context.view_layer.update()

# ---- added for rendering (the .blend has no active camera and no usable light): camera, sun
cam_auto = bpy.data.cameras.new('AutoCamera')
cam_auto.lens = 50.0
cam_auto.sensor_width = 36.0
cam_auto.clip_end = 1000.0
ob_auto_camera = bpy.data.objects.new('AutoCamera', cam_auto)
scene.collection.objects.link(ob_auto_camera)
ob_auto_camera.location = (10.2742, -17.4299, 11.3589)
ob_auto_camera.rotation_euler = (1.09748, -7.21219e-08, 0.694738)
scene.camera = ob_auto_camera
light_auto_sun = bpy.data.lights.new('AutoSun', 'SUN')
light_auto_sun.energy = 3.0
light_auto_sun.angle = 0.0523599
ob_auto_sun = bpy.data.objects.new('AutoSun', light_auto_sun)
scene.collection.objects.link(ob_auto_sun)
ob_auto_sun.rotation_euler = (0.872665, 0.174533, 0.523599)
bpy.context.view_layer.update()
